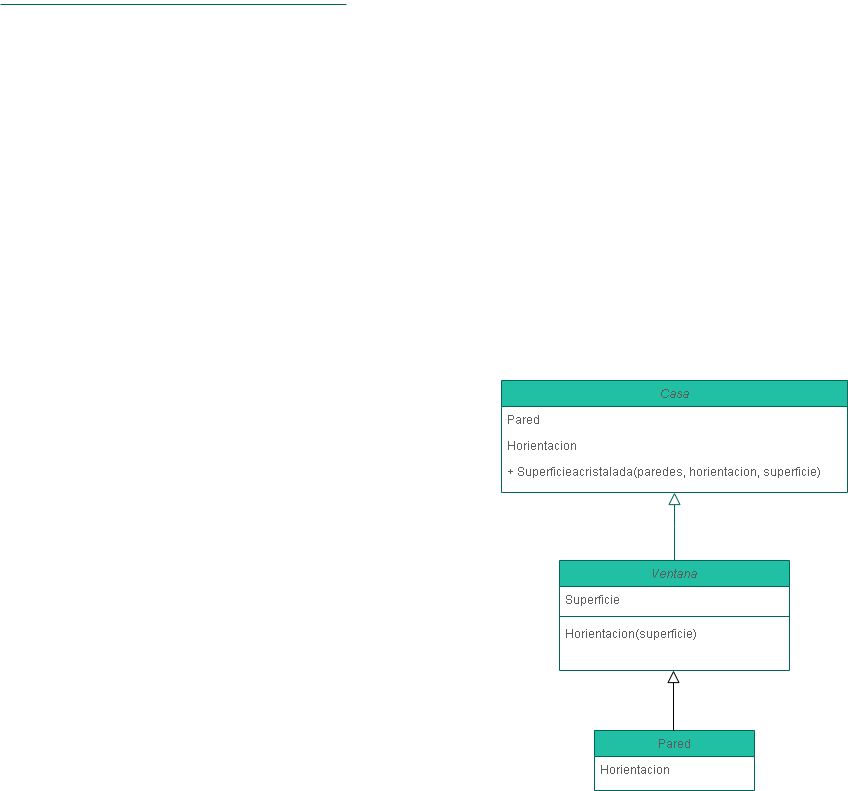

The diagram above was exported from draw.io. Its source (the exported page's mxGraphModel, read from the mxfile embedded in the PNG):
<mxGraphModel dx="2105" dy="1748" grid="1" gridSize="10" guides="1" tooltips="1" connect="1" arrows="1" fold="1" page="1" pageScale="1" pageWidth="827" pageHeight="1169" math="0" shadow="0">
  <root>
    <mxCell id="WIyWlLk6GJQsqaUBKTNV-0" />
    <mxCell id="WIyWlLk6GJQsqaUBKTNV-1" parent="WIyWlLk6GJQsqaUBKTNV-0" />
    <mxCell id="zkfFHV4jXpPFQw0GAbJ--0" value="Casa" style="swimlane;fontStyle=2;align=center;verticalAlign=top;childLayout=stackLayout;horizontal=1;startSize=26;horizontalStack=0;resizeParent=1;resizeLast=0;collapsible=1;marginBottom=0;rounded=0;shadow=0;strokeWidth=1;fillColor=#21C0A5;strokeColor=#006658;fontColor=#5C5C5C;" parent="WIyWlLk6GJQsqaUBKTNV-1" vertex="1">
      <mxGeometry x="241" y="40" width="346" height="112" as="geometry">
        <mxRectangle x="230" y="140" width="160" height="26" as="alternateBounds" />
      </mxGeometry>
    </mxCell>
    <mxCell id="zkfFHV4jXpPFQw0GAbJ--1" value="Pared" style="text;align=left;verticalAlign=top;spacingLeft=4;spacingRight=4;overflow=hidden;rotatable=0;points=[[0,0.5],[1,0.5]];portConstraint=eastwest;fontColor=#5C5C5C;" parent="zkfFHV4jXpPFQw0GAbJ--0" vertex="1">
      <mxGeometry y="26" width="346" height="26" as="geometry" />
    </mxCell>
    <mxCell id="zkfFHV4jXpPFQw0GAbJ--2" value="Horientacion" style="text;align=left;verticalAlign=top;spacingLeft=4;spacingRight=4;overflow=hidden;rotatable=0;points=[[0,0.5],[1,0.5]];portConstraint=eastwest;rounded=0;shadow=0;html=0;fontColor=#5C5C5C;" parent="zkfFHV4jXpPFQw0GAbJ--0" vertex="1">
      <mxGeometry y="52" width="346" height="26" as="geometry" />
    </mxCell>
    <mxCell id="zkfFHV4jXpPFQw0GAbJ--5" value="+ Superficieacristalada(paredes, horientacion, superficie)" style="text;align=left;verticalAlign=top;spacingLeft=4;spacingRight=4;overflow=hidden;rotatable=0;points=[[0,0.5],[1,0.5]];portConstraint=eastwest;fontColor=#5C5C5C;" parent="zkfFHV4jXpPFQw0GAbJ--0" vertex="1">
      <mxGeometry y="78" width="346" height="26" as="geometry" />
    </mxCell>
    <mxCell id="zkfFHV4jXpPFQw0GAbJ--12" value="" style="endArrow=block;endSize=10;endFill=0;shadow=0;strokeWidth=1;rounded=0;edgeStyle=elbowEdgeStyle;elbow=vertical;strokeColor=#006658;fontColor=#5C5C5C;" parent="WIyWlLk6GJQsqaUBKTNV-1" target="zkfFHV4jXpPFQw0GAbJ--0" edge="1">
      <mxGeometry width="160" relative="1" as="geometry">
        <mxPoint x="414" y="220" as="sourcePoint" />
        <mxPoint x="314" y="83" as="targetPoint" />
      </mxGeometry>
    </mxCell>
    <mxCell id="zkfFHV4jXpPFQw0GAbJ--17" value="Pared" style="swimlane;fontStyle=0;align=center;verticalAlign=top;childLayout=stackLayout;horizontal=1;startSize=26;horizontalStack=0;resizeParent=1;resizeLast=0;collapsible=1;marginBottom=0;rounded=0;shadow=0;strokeWidth=1;fillColor=#21C0A5;strokeColor=#006658;fontColor=#5C5C5C;" parent="WIyWlLk6GJQsqaUBKTNV-1" vertex="1">
      <mxGeometry x="334" y="390" width="160" height="60" as="geometry">
        <mxRectangle x="550" y="140" width="160" height="26" as="alternateBounds" />
      </mxGeometry>
    </mxCell>
    <mxCell id="zkfFHV4jXpPFQw0GAbJ--18" value="Horientacion" style="text;align=left;verticalAlign=top;spacingLeft=4;spacingRight=4;overflow=hidden;rotatable=0;points=[[0,0.5],[1,0.5]];portConstraint=eastwest;fontColor=#5C5C5C;" parent="zkfFHV4jXpPFQw0GAbJ--17" vertex="1">
      <mxGeometry y="26" width="160" height="26" as="geometry" />
    </mxCell>
    <mxCell id="GlF_7rRf3AOC1gYU9oxc-3" value="" style="endArrow=block;endSize=10;endFill=0;shadow=0;strokeWidth=1;rounded=0;edgeStyle=elbowEdgeStyle;elbow=vertical;" edge="1" parent="WIyWlLk6GJQsqaUBKTNV-1">
      <mxGeometry width="160" relative="1" as="geometry">
        <mxPoint x="414" y="390" as="sourcePoint" />
        <mxPoint x="413" y="330" as="targetPoint" />
        <Array as="points">
          <mxPoint x="413" y="390" />
        </Array>
      </mxGeometry>
    </mxCell>
    <mxCell id="GlF_7rRf3AOC1gYU9oxc-6" value="Ventana" style="swimlane;fontStyle=2;align=center;verticalAlign=top;childLayout=stackLayout;horizontal=1;startSize=26;horizontalStack=0;resizeParent=1;resizeLast=0;collapsible=1;marginBottom=0;rounded=0;shadow=0;strokeWidth=1;fillColor=#21C0A5;strokeColor=#006658;fontColor=#5C5C5C;" vertex="1" parent="WIyWlLk6GJQsqaUBKTNV-1">
      <mxGeometry x="299" y="220" width="230" height="110" as="geometry">
        <mxRectangle x="230" y="140" width="160" height="26" as="alternateBounds" />
      </mxGeometry>
    </mxCell>
    <mxCell id="GlF_7rRf3AOC1gYU9oxc-7" value="Superficie" style="text;align=left;verticalAlign=top;spacingLeft=4;spacingRight=4;overflow=hidden;rotatable=0;points=[[0,0.5],[1,0.5]];portConstraint=eastwest;fontColor=#5C5C5C;" vertex="1" parent="GlF_7rRf3AOC1gYU9oxc-6">
      <mxGeometry y="26" width="230" height="26" as="geometry" />
    </mxCell>
    <mxCell id="GlF_7rRf3AOC1gYU9oxc-9" value="" style="line;html=1;strokeWidth=1;align=left;verticalAlign=middle;spacingTop=-1;spacingLeft=3;spacingRight=3;rotatable=0;labelPosition=right;points=[];portConstraint=eastwest;fillColor=#21C0A5;strokeColor=#006658;fontColor=#5C5C5C;" vertex="1" parent="GlF_7rRf3AOC1gYU9oxc-6">
      <mxGeometry y="52" width="230" height="8" as="geometry" />
    </mxCell>
    <mxCell id="GlF_7rRf3AOC1gYU9oxc-10" value="Horientacion(superficie)" style="text;align=left;verticalAlign=top;spacingLeft=4;spacingRight=4;overflow=hidden;rotatable=0;points=[[0,0.5],[1,0.5]];portConstraint=eastwest;fontColor=#5C5C5C;" vertex="1" parent="GlF_7rRf3AOC1gYU9oxc-6">
      <mxGeometry y="60" width="230" height="26" as="geometry" />
    </mxCell>
    <mxCell id="zkfFHV4jXpPFQw0GAbJ--4" value="" style="line;html=1;strokeWidth=1;align=left;verticalAlign=middle;spacingTop=-1;spacingLeft=3;spacingRight=3;rotatable=0;labelPosition=right;points=[];portConstraint=eastwest;fillColor=#21C0A5;strokeColor=#006658;fontColor=#5C5C5C;" parent="WIyWlLk6GJQsqaUBKTNV-1" vertex="1">
      <mxGeometry x="-260" y="-340" width="346" height="8" as="geometry" />
    </mxCell>
  </root>
</mxGraphModel>